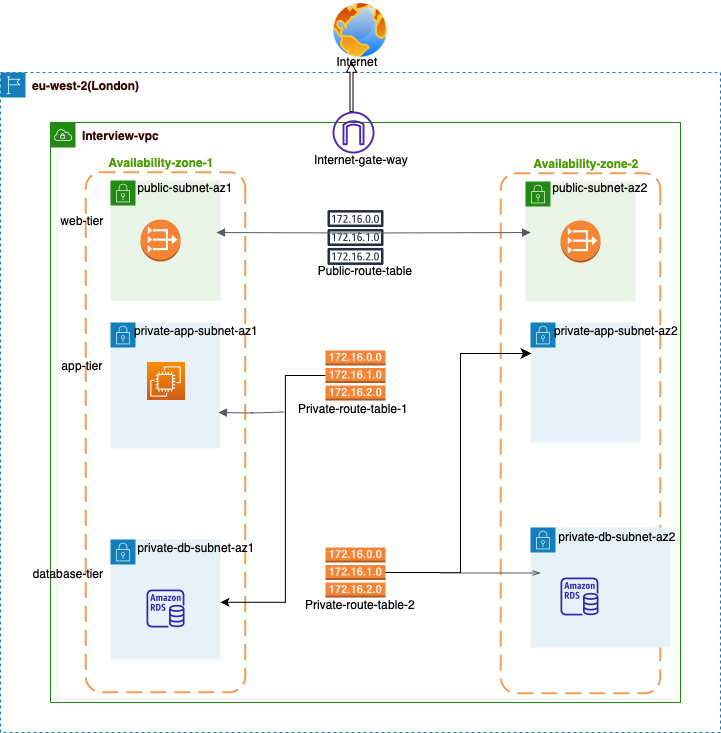

The diagram above was exported from draw.io. Its source (the exported page's mxGraphModel, read from the mxfile embedded in the PNG):
<mxGraphModel dx="1340" dy="735" grid="1" gridSize="10" guides="1" tooltips="1" connect="1" arrows="1" fold="1" page="1" pageScale="1" pageWidth="827" pageHeight="1169" math="0" shadow="0">
  <root>
    <mxCell id="0" />
    <mxCell id="1" parent="0" />
    <mxCell id="yGgAyHmsajy38QPP3W2E-4" value="&lt;font color=&quot;#330000&quot;&gt;&lt;b&gt;eu-west-2(London)&lt;/b&gt;&lt;/font&gt;" style="points=[[0,0],[0.25,0],[0.5,0],[0.75,0],[1,0],[1,0.25],[1,0.5],[1,0.75],[1,1],[0.75,1],[0.5,1],[0.25,1],[0,1],[0,0.75],[0,0.5],[0,0.25]];outlineConnect=0;gradientColor=none;html=1;whiteSpace=wrap;fontSize=12;fontStyle=0;container=1;pointerEvents=0;collapsible=0;recursiveResize=0;shape=mxgraph.aws4.group;grIcon=mxgraph.aws4.group_region;strokeColor=#147EBA;fillColor=none;verticalAlign=top;align=left;spacingLeft=30;fontColor=#147EBA;dashed=1;" parent="1" vertex="1">
      <mxGeometry x="70" y="130" width="720" height="660" as="geometry" />
    </mxCell>
    <mxCell id="l3h1iXhtRUFRe_0hEHng-68" value="" style="shape=singleArrow;direction=north;whiteSpace=wrap;html=1;" vertex="1" parent="yGgAyHmsajy38QPP3W2E-4">
      <mxGeometry x="346" y="-10" width="10" height="49" as="geometry" />
    </mxCell>
    <mxCell id="yGgAyHmsajy38QPP3W2E-8" value="&lt;font color=&quot;#330000&quot;&gt;&lt;span style=&quot;caret-color: rgb(51, 0, 0);&quot;&gt;&lt;b&gt;Interview-vpc&lt;/b&gt;&lt;/span&gt;&lt;/font&gt;" style="points=[[0,0],[0.25,0],[0.5,0],[0.75,0],[1,0],[1,0.25],[1,0.5],[1,0.75],[1,1],[0.75,1],[0.5,1],[0.25,1],[0,1],[0,0.75],[0,0.5],[0,0.25]];outlineConnect=0;gradientColor=none;html=1;whiteSpace=wrap;fontSize=12;fontStyle=0;container=1;pointerEvents=0;collapsible=0;recursiveResize=0;shape=mxgraph.aws4.group;grIcon=mxgraph.aws4.group_vpc;strokeColor=#248814;fillColor=none;verticalAlign=top;align=left;spacingLeft=30;fontColor=#AAB7B8;dashed=0;" parent="1" vertex="1">
      <mxGeometry x="120" y="180" width="630" height="580" as="geometry" />
    </mxCell>
    <mxCell id="yGgAyHmsajy38QPP3W2E-10" value="" style="rounded=1;arcSize=10;dashed=1;strokeColor=#F59D56;fillColor=none;gradientColor=none;dashPattern=8 4;strokeWidth=2;rotation=90;fontStyle=1" parent="yGgAyHmsajy38QPP3W2E-8" vertex="1">
      <mxGeometry x="-145" y="230" width="520" height="159.5" as="geometry" />
    </mxCell>
    <mxCell id="yGgAyHmsajy38QPP3W2E-15" value="" style="points=[[0,0],[0.25,0],[0.5,0],[0.75,0],[1,0],[1,0.25],[1,0.5],[1,0.75],[1,1],[0.75,1],[0.5,1],[0.25,1],[0,1],[0,0.75],[0,0.5],[0,0.25]];outlineConnect=0;gradientColor=none;html=1;whiteSpace=wrap;fontSize=12;fontStyle=0;container=1;pointerEvents=0;collapsible=0;recursiveResize=0;shape=mxgraph.aws4.group;grIcon=mxgraph.aws4.group_security_group;grStroke=0;strokeColor=#248814;fillColor=#E9F3E6;verticalAlign=top;align=left;spacingLeft=30;fontColor=#248814;dashed=0;" parent="yGgAyHmsajy38QPP3W2E-8" vertex="1">
      <mxGeometry x="60" y="58" width="110" height="120" as="geometry" />
    </mxCell>
    <mxCell id="l3h1iXhtRUFRe_0hEHng-8" value="" style="outlineConnect=0;dashed=0;verticalLabelPosition=bottom;verticalAlign=top;align=center;html=1;shape=mxgraph.aws3.vpc_nat_gateway;fillColor=#F58534;gradientColor=none;" vertex="1" parent="yGgAyHmsajy38QPP3W2E-15">
      <mxGeometry x="30" y="39" width="40" height="42" as="geometry" />
    </mxCell>
    <mxCell id="l3h1iXhtRUFRe_0hEHng-27" value="public-subnet-az1" style="text;html=1;strokeColor=none;fillColor=none;align=center;verticalAlign=middle;whiteSpace=wrap;rounded=0;" vertex="1" parent="yGgAyHmsajy38QPP3W2E-15">
      <mxGeometry x="20" y="-8" width="110" height="30" as="geometry" />
    </mxCell>
    <mxCell id="yGgAyHmsajy38QPP3W2E-17" value="" style="rounded=1;arcSize=10;dashed=1;strokeColor=#F59D56;fillColor=none;gradientColor=none;dashPattern=8 4;strokeWidth=2;rotation=90;" parent="yGgAyHmsajy38QPP3W2E-8" vertex="1">
      <mxGeometry x="270" y="231" width="520" height="159.5" as="geometry" />
    </mxCell>
    <mxCell id="yGgAyHmsajy38QPP3W2E-18" value="" style="points=[[0,0],[0.25,0],[0.5,0],[0.75,0],[1,0],[1,0.25],[1,0.5],[1,0.75],[1,1],[0.75,1],[0.5,1],[0.25,1],[0,1],[0,0.75],[0,0.5],[0,0.25]];outlineConnect=0;gradientColor=none;html=1;whiteSpace=wrap;fontSize=12;fontStyle=0;container=1;pointerEvents=0;collapsible=0;recursiveResize=0;shape=mxgraph.aws4.group;grIcon=mxgraph.aws4.group_security_group;grStroke=0;strokeColor=#248814;fillColor=#E9F3E6;verticalAlign=top;align=left;spacingLeft=30;fontColor=#248814;dashed=0;" parent="yGgAyHmsajy38QPP3W2E-8" vertex="1">
      <mxGeometry x="475" y="59" width="110" height="120" as="geometry" />
    </mxCell>
    <mxCell id="l3h1iXhtRUFRe_0hEHng-9" value="" style="outlineConnect=0;dashed=0;verticalLabelPosition=bottom;verticalAlign=top;align=center;html=1;shape=mxgraph.aws3.vpc_nat_gateway;fillColor=#F58534;gradientColor=none;" vertex="1" parent="yGgAyHmsajy38QPP3W2E-18">
      <mxGeometry x="35" y="39" width="40" height="42" as="geometry" />
    </mxCell>
    <mxCell id="l3h1iXhtRUFRe_0hEHng-1" value="" style="points=[[0,0],[0.25,0],[0.5,0],[0.75,0],[1,0],[1,0.25],[1,0.5],[1,0.75],[1,1],[0.75,1],[0.5,1],[0.25,1],[0,1],[0,0.75],[0,0.5],[0,0.25]];outlineConnect=0;gradientColor=none;html=1;whiteSpace=wrap;fontSize=12;fontStyle=0;container=1;pointerEvents=0;collapsible=0;recursiveResize=0;shape=mxgraph.aws4.group;grIcon=mxgraph.aws4.group_security_group;grStroke=0;strokeColor=#147EBA;fillColor=#E6F2F8;verticalAlign=top;align=left;spacingLeft=30;fontColor=#147EBA;dashed=0;" vertex="1" parent="yGgAyHmsajy38QPP3W2E-8">
      <mxGeometry x="60" y="200" width="110" height="125.75" as="geometry" />
    </mxCell>
    <mxCell id="l3h1iXhtRUFRe_0hEHng-3" value="" style="points=[[0,0],[0.25,0],[0.5,0],[0.75,0],[1,0],[1,0.25],[1,0.5],[1,0.75],[1,1],[0.75,1],[0.5,1],[0.25,1],[0,1],[0,0.75],[0,0.5],[0,0.25]];outlineConnect=0;gradientColor=none;html=1;whiteSpace=wrap;fontSize=12;fontStyle=0;container=1;pointerEvents=0;collapsible=0;recursiveResize=0;shape=mxgraph.aws4.group;grIcon=mxgraph.aws4.group_security_group;grStroke=0;strokeColor=#147EBA;fillColor=#E6F2F8;verticalAlign=top;align=left;spacingLeft=30;fontColor=#147EBA;dashed=0;" vertex="1" parent="yGgAyHmsajy38QPP3W2E-8">
      <mxGeometry x="60" y="417" width="110" height="120" as="geometry" />
    </mxCell>
    <mxCell id="l3h1iXhtRUFRe_0hEHng-13" value="" style="sketch=0;outlineConnect=0;fontColor=#232F3E;gradientColor=none;fillColor=#2E27AD;strokeColor=none;dashed=0;verticalLabelPosition=bottom;verticalAlign=top;align=center;html=1;fontSize=12;fontStyle=0;aspect=fixed;pointerEvents=1;shape=mxgraph.aws4.rds_instance;" vertex="1" parent="l3h1iXhtRUFRe_0hEHng-3">
      <mxGeometry x="36" y="50" width="38" height="38" as="geometry" />
    </mxCell>
    <mxCell id="l3h1iXhtRUFRe_0hEHng-5" value="" style="points=[[0,0],[0.25,0],[0.5,0],[0.75,0],[1,0],[1,0.25],[1,0.5],[1,0.75],[1,1],[0.75,1],[0.5,1],[0.25,1],[0,1],[0,0.75],[0,0.5],[0,0.25]];outlineConnect=0;gradientColor=none;html=1;whiteSpace=wrap;fontSize=12;fontStyle=0;container=1;pointerEvents=0;collapsible=0;recursiveResize=0;shape=mxgraph.aws4.group;grIcon=mxgraph.aws4.group_security_group;grStroke=0;strokeColor=#147EBA;fillColor=#E6F2F8;verticalAlign=top;align=left;spacingLeft=30;fontColor=#147EBA;dashed=0;" vertex="1" parent="yGgAyHmsajy38QPP3W2E-8">
      <mxGeometry x="480" y="405" width="140" height="120" as="geometry" />
    </mxCell>
    <mxCell id="l3h1iXhtRUFRe_0hEHng-14" value="" style="sketch=0;outlineConnect=0;fontColor=#232F3E;gradientColor=none;fillColor=#2E27AD;strokeColor=none;dashed=0;verticalLabelPosition=bottom;verticalAlign=top;align=center;html=1;fontSize=12;fontStyle=0;aspect=fixed;pointerEvents=1;shape=mxgraph.aws4.rds_instance;" vertex="1" parent="l3h1iXhtRUFRe_0hEHng-5">
      <mxGeometry x="30" y="50" width="38" height="38" as="geometry" />
    </mxCell>
    <mxCell id="l3h1iXhtRUFRe_0hEHng-6" value="" style="points=[[0,0],[0.25,0],[0.5,0],[0.75,0],[1,0],[1,0.25],[1,0.5],[1,0.75],[1,1],[0.75,1],[0.5,1],[0.25,1],[0,1],[0,0.75],[0,0.5],[0,0.25]];outlineConnect=0;gradientColor=none;html=1;whiteSpace=wrap;fontSize=12;fontStyle=0;container=1;pointerEvents=0;collapsible=0;recursiveResize=0;shape=mxgraph.aws4.group;grIcon=mxgraph.aws4.group_security_group;grStroke=0;strokeColor=#147EBA;fillColor=#E6F2F8;verticalAlign=top;align=left;spacingLeft=30;fontColor=#147EBA;dashed=0;" vertex="1" parent="yGgAyHmsajy38QPP3W2E-8">
      <mxGeometry x="480" y="200" width="110" height="120" as="geometry" />
    </mxCell>
    <mxCell id="l3h1iXhtRUFRe_0hEHng-37" value="private-app-subnet-az2" style="text;html=1;strokeColor=none;fillColor=none;align=center;verticalAlign=middle;whiteSpace=wrap;rounded=0;" vertex="1" parent="l3h1iXhtRUFRe_0hEHng-6">
      <mxGeometry x="22" y="-7" width="128" height="30" as="geometry" />
    </mxCell>
    <mxCell id="l3h1iXhtRUFRe_0hEHng-7" value="" style="sketch=0;outlineConnect=0;fontColor=#232F3E;gradientColor=none;strokeColor=#232F3E;fillColor=#ffffff;dashed=0;verticalLabelPosition=bottom;verticalAlign=top;align=center;html=1;fontSize=12;fontStyle=0;aspect=fixed;shape=mxgraph.aws4.resourceIcon;resIcon=mxgraph.aws4.route_table;" vertex="1" parent="yGgAyHmsajy38QPP3W2E-8">
      <mxGeometry x="270" y="80" width="70" height="70" as="geometry" />
    </mxCell>
    <mxCell id="l3h1iXhtRUFRe_0hEHng-10" value="" style="sketch=0;points=[[0,0,0],[0.25,0,0],[0.5,0,0],[0.75,0,0],[1,0,0],[0,1,0],[0.25,1,0],[0.5,1,0],[0.75,1,0],[1,1,0],[0,0.25,0],[0,0.5,0],[0,0.75,0],[1,0.25,0],[1,0.5,0],[1,0.75,0]];outlineConnect=0;fontColor=#232F3E;gradientColor=#F78E04;gradientDirection=north;fillColor=#D05C17;strokeColor=#ffffff;dashed=0;verticalLabelPosition=bottom;verticalAlign=top;align=center;html=1;fontSize=12;fontStyle=0;aspect=fixed;shape=mxgraph.aws4.resourceIcon;resIcon=mxgraph.aws4.ec2;" vertex="1" parent="yGgAyHmsajy38QPP3W2E-8">
      <mxGeometry x="96" y="240" width="38" height="38" as="geometry" />
    </mxCell>
    <mxCell id="l3h1iXhtRUFRe_0hEHng-15" value="" style="sketch=0;outlineConnect=0;fontColor=#232F3E;gradientColor=none;fillColor=#4D27AA;strokeColor=none;dashed=0;verticalLabelPosition=bottom;verticalAlign=top;align=center;html=1;fontSize=12;fontStyle=0;aspect=fixed;pointerEvents=1;shape=mxgraph.aws4.internet_gateway;" vertex="1" parent="yGgAyHmsajy38QPP3W2E-8">
      <mxGeometry x="282" y="-11" width="42" height="42" as="geometry" />
    </mxCell>
    <mxCell id="l3h1iXhtRUFRe_0hEHng-65" value="" style="edgeStyle=orthogonalEdgeStyle;rounded=0;orthogonalLoop=1;jettySize=auto;html=1;entryX=0.827;entryY=0.155;entryDx=0;entryDy=0;entryPerimeter=0;" edge="1" parent="yGgAyHmsajy38QPP3W2E-8" source="l3h1iXhtRUFRe_0hEHng-16" target="yGgAyHmsajy38QPP3W2E-10">
      <mxGeometry relative="1" as="geometry">
        <Array as="points" />
      </mxGeometry>
    </mxCell>
    <mxCell id="l3h1iXhtRUFRe_0hEHng-16" value="" style="outlineConnect=0;dashed=0;verticalLabelPosition=bottom;verticalAlign=top;align=center;html=1;shape=mxgraph.aws3.route_table;fillColor=#F58536;gradientColor=none;" vertex="1" parent="yGgAyHmsajy38QPP3W2E-8">
      <mxGeometry x="275" y="228" width="60" height="50" as="geometry" />
    </mxCell>
    <mxCell id="l3h1iXhtRUFRe_0hEHng-17" value="" style="outlineConnect=0;dashed=0;verticalLabelPosition=bottom;verticalAlign=top;align=center;html=1;shape=mxgraph.aws3.route_table;fillColor=#F58536;gradientColor=none;" vertex="1" parent="yGgAyHmsajy38QPP3W2E-8">
      <mxGeometry x="275" y="425" width="60" height="50" as="geometry" />
    </mxCell>
    <mxCell id="l3h1iXhtRUFRe_0hEHng-23" value="Internet-gate-way" style="text;html=1;strokeColor=none;fillColor=none;align=center;verticalAlign=middle;whiteSpace=wrap;rounded=0;" vertex="1" parent="yGgAyHmsajy38QPP3W2E-8">
      <mxGeometry x="256" y="22" width="110" height="30" as="geometry" />
    </mxCell>
    <mxCell id="l3h1iXhtRUFRe_0hEHng-25" value="Private-route-table-1" style="text;html=1;strokeColor=none;fillColor=none;align=center;verticalAlign=middle;whiteSpace=wrap;rounded=0;" vertex="1" parent="yGgAyHmsajy38QPP3W2E-8">
      <mxGeometry x="243" y="271" width="120" height="30" as="geometry" />
    </mxCell>
    <mxCell id="l3h1iXhtRUFRe_0hEHng-26" value="Private-route-table-2" style="text;html=1;strokeColor=none;fillColor=none;align=center;verticalAlign=middle;whiteSpace=wrap;rounded=0;" vertex="1" parent="yGgAyHmsajy38QPP3W2E-8">
      <mxGeometry x="250" y="467" width="120" height="30" as="geometry" />
    </mxCell>
    <mxCell id="l3h1iXhtRUFRe_0hEHng-29" value="Public-route-table" style="text;html=1;strokeColor=none;fillColor=none;align=center;verticalAlign=middle;whiteSpace=wrap;rounded=0;" vertex="1" parent="yGgAyHmsajy38QPP3W2E-8">
      <mxGeometry x="260" y="133" width="110" height="30" as="geometry" />
    </mxCell>
    <mxCell id="l3h1iXhtRUFRe_0hEHng-30" value="web-tier" style="text;html=1;strokeColor=none;fillColor=none;align=center;verticalAlign=middle;whiteSpace=wrap;rounded=0;" vertex="1" parent="yGgAyHmsajy38QPP3W2E-8">
      <mxGeometry x="-13" y="83" width="90" height="30" as="geometry" />
    </mxCell>
    <mxCell id="l3h1iXhtRUFRe_0hEHng-31" value="app-tier" style="text;html=1;strokeColor=none;fillColor=none;align=center;verticalAlign=middle;whiteSpace=wrap;rounded=0;" vertex="1" parent="yGgAyHmsajy38QPP3W2E-8">
      <mxGeometry x="-13" y="228" width="90" height="30" as="geometry" />
    </mxCell>
    <mxCell id="l3h1iXhtRUFRe_0hEHng-32" value="database-tier" style="text;html=1;strokeColor=none;fillColor=none;align=center;verticalAlign=middle;whiteSpace=wrap;rounded=0;" vertex="1" parent="yGgAyHmsajy38QPP3W2E-8">
      <mxGeometry x="-27" y="436" width="90" height="30" as="geometry" />
    </mxCell>
    <mxCell id="l3h1iXhtRUFRe_0hEHng-35" value="private-app-subnet-az1" style="text;html=1;strokeColor=none;fillColor=none;align=center;verticalAlign=middle;whiteSpace=wrap;rounded=0;" vertex="1" parent="yGgAyHmsajy38QPP3W2E-8">
      <mxGeometry x="82" y="193" width="128" height="30" as="geometry" />
    </mxCell>
    <mxCell id="l3h1iXhtRUFRe_0hEHng-36" value="public-subnet-az2" style="text;html=1;strokeColor=none;fillColor=none;align=center;verticalAlign=middle;whiteSpace=wrap;rounded=0;" vertex="1" parent="yGgAyHmsajy38QPP3W2E-8">
      <mxGeometry x="495" y="50" width="110" height="30" as="geometry" />
    </mxCell>
    <mxCell id="l3h1iXhtRUFRe_0hEHng-38" value="private-db-subnet-az1" style="text;html=1;strokeColor=none;fillColor=none;align=center;verticalAlign=middle;whiteSpace=wrap;rounded=0;" vertex="1" parent="yGgAyHmsajy38QPP3W2E-8">
      <mxGeometry x="82" y="410" width="128" height="30" as="geometry" />
    </mxCell>
    <mxCell id="l3h1iXhtRUFRe_0hEHng-39" value="private-db-subnet-az2" style="text;html=1;strokeColor=none;fillColor=none;align=center;verticalAlign=middle;whiteSpace=wrap;rounded=0;" vertex="1" parent="yGgAyHmsajy38QPP3W2E-8">
      <mxGeometry x="504" y="399" width="126" height="30" as="geometry" />
    </mxCell>
    <mxCell id="l3h1iXhtRUFRe_0hEHng-40" value="&lt;b&gt;Availability-zone-1&lt;/b&gt;" style="text;html=1;strokeColor=none;fillColor=none;align=center;verticalAlign=middle;whiteSpace=wrap;rounded=0;fontColor=#4D9900;" vertex="1" parent="yGgAyHmsajy38QPP3W2E-8">
      <mxGeometry x="56" y="25" width="110" height="30" as="geometry" />
    </mxCell>
    <mxCell id="l3h1iXhtRUFRe_0hEHng-42" value="&lt;b&gt;Availability-zone-2&lt;/b&gt;" style="text;html=1;strokeColor=none;fillColor=none;align=center;verticalAlign=middle;whiteSpace=wrap;rounded=0;fontColor=#4D9900;" vertex="1" parent="yGgAyHmsajy38QPP3W2E-8">
      <mxGeometry x="481" y="26" width="110" height="30" as="geometry" />
    </mxCell>
    <mxCell id="l3h1iXhtRUFRe_0hEHng-56" value="" style="edgeStyle=elbowEdgeStyle;elbow=horizontal;endArrow=classic;html=1;curved=0;rounded=0;endSize=8;startSize=8;entryX=0;entryY=0.5;entryDx=0;entryDy=0;entryPerimeter=0;" edge="1" parent="yGgAyHmsajy38QPP3W2E-8" source="l3h1iXhtRUFRe_0hEHng-17">
      <mxGeometry width="50" height="50" relative="1" as="geometry">
        <mxPoint x="376" y="458" as="sourcePoint" />
        <mxPoint x="481" y="231" as="targetPoint" />
        <Array as="points">
          <mxPoint x="410" y="450" />
        </Array>
      </mxGeometry>
    </mxCell>
    <mxCell id="l3h1iXhtRUFRe_0hEHng-59" value="" style="edgeStyle=orthogonalEdgeStyle;html=1;endArrow=openThin;elbow=vertical;startArrow=none;endFill=0;strokeColor=#545B64;rounded=0;" edge="1" parent="yGgAyHmsajy38QPP3W2E-8">
      <mxGeometry width="100" relative="1" as="geometry">
        <mxPoint x="390" y="450.5" as="sourcePoint" />
        <mxPoint x="490" y="450.5" as="targetPoint" />
      </mxGeometry>
    </mxCell>
    <mxCell id="l3h1iXhtRUFRe_0hEHng-66" value="" style="edgeStyle=orthogonalEdgeStyle;html=1;endArrow=none;elbow=vertical;startArrow=block;startFill=1;strokeColor=#545B64;rounded=0;" edge="1" parent="yGgAyHmsajy38QPP3W2E-8">
      <mxGeometry width="100" relative="1" as="geometry">
        <mxPoint x="168" y="290" as="sourcePoint" />
        <mxPoint x="234" y="289.5" as="targetPoint" />
      </mxGeometry>
    </mxCell>
    <mxCell id="l3h1iXhtRUFRe_0hEHng-67" value="" style="edgeStyle=orthogonalEdgeStyle;html=1;endArrow=block;elbow=vertical;startArrow=block;startFill=1;endFill=1;strokeColor=#545B64;rounded=0;exitX=0.25;exitY=0.31;exitDx=0;exitDy=0;exitPerimeter=0;entryX=0.114;entryY=0.813;entryDx=0;entryDy=0;entryPerimeter=0;" edge="1" parent="yGgAyHmsajy38QPP3W2E-8" target="yGgAyHmsajy38QPP3W2E-17">
      <mxGeometry width="100" relative="1" as="geometry">
        <mxPoint x="166" y="110.01999999999998" as="sourcePoint" />
        <mxPoint x="401" y="110" as="targetPoint" />
      </mxGeometry>
    </mxCell>
    <mxCell id="l3h1iXhtRUFRe_0hEHng-18" value="" style="image;aspect=fixed;perimeter=ellipsePerimeter;html=1;align=center;shadow=0;dashed=0;spacingTop=3;image=img/lib/active_directory/internet_globe.svg;" vertex="1" parent="1">
      <mxGeometry x="400" y="58" width="60" height="60" as="geometry" />
    </mxCell>
    <mxCell id="l3h1iXhtRUFRe_0hEHng-22" value="Internet" style="text;html=1;strokeColor=none;fillColor=none;align=center;verticalAlign=middle;whiteSpace=wrap;rounded=0;" vertex="1" parent="1">
      <mxGeometry x="372" y="104" width="110" height="30" as="geometry" />
    </mxCell>
  </root>
</mxGraphModel>